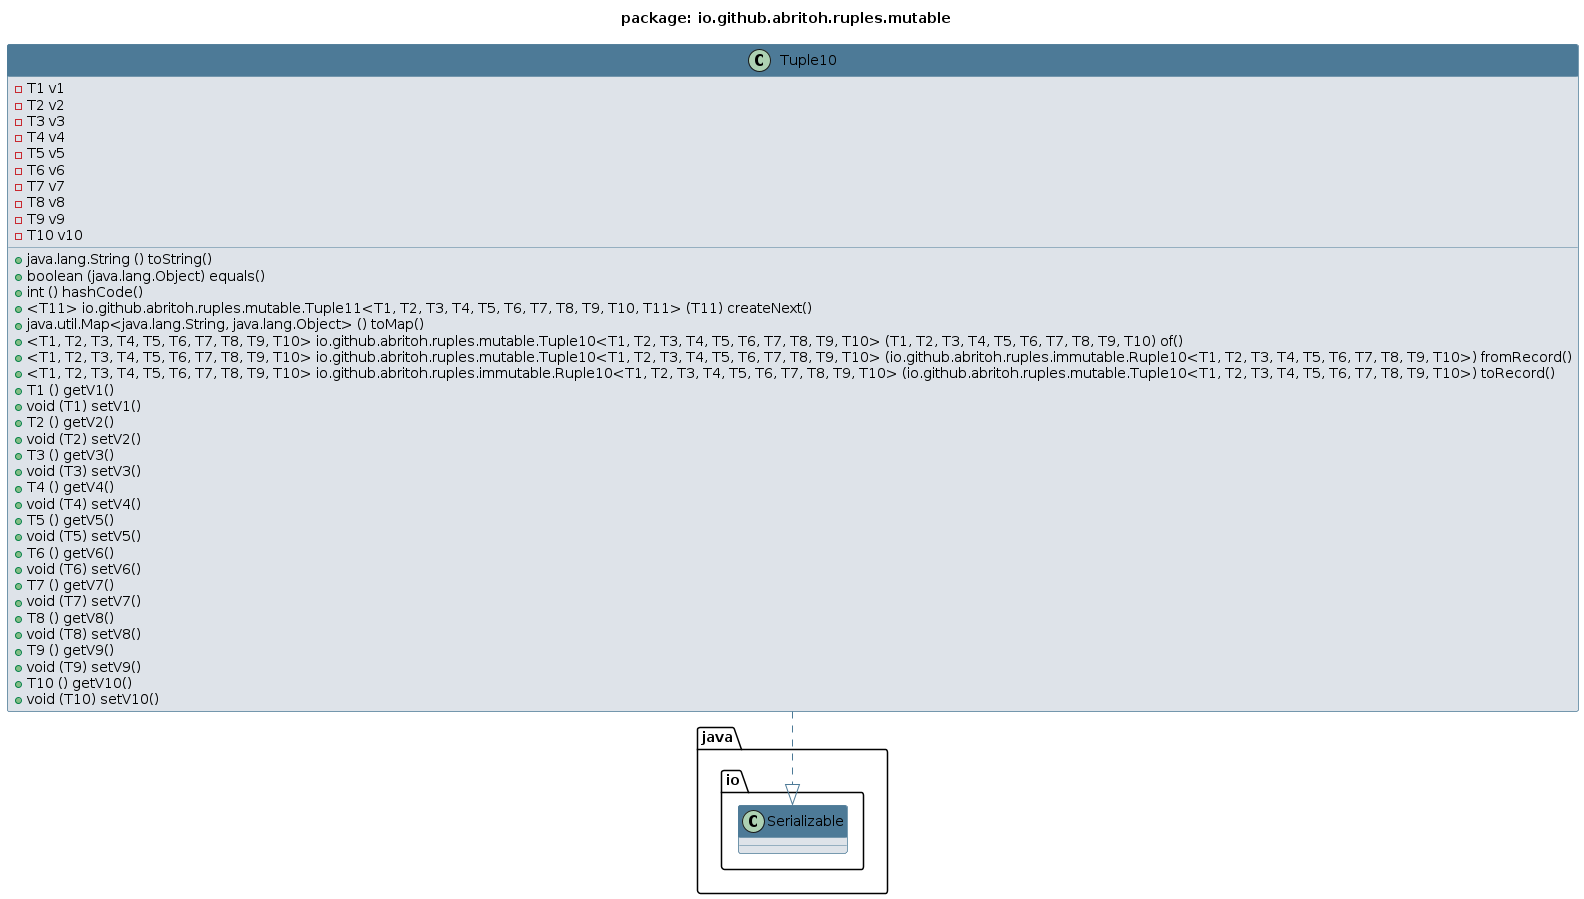

The diagram above was rendered by PlantUML. Its source (embedded in the PNG):
@startuml 
skinparam class { 
 BackgroundColor #DEE3E9 
 ArrowColor #4D7A97 
 BorderColor #4D7A97 
}
top to bottom direction 
title package: io.github.abritoh.ruples.mutable
skinparam titleBackgroundColor White
skinparam classHeaderBackgroundColor #4D7A97
skinparam stereotypeBBackgroundColor #F8981D


class Tuple10 {
 - T1 v1
 - T2 v2
 - T3 v3
 - T4 v4
 - T5 v5
 - T6 v6
 - T7 v7
 - T8 v8
 - T9 v9
 - T10 v10
 + java.lang.String () toString()
 + boolean (java.lang.Object) equals()
 + int () hashCode()
 + <T11> io.github.abritoh.ruples.mutable.Tuple11<T1, T2, T3, T4, T5, T6, T7, T8, T9, T10, T11> (T11) createNext()
 + java.util.Map<java.lang.String, java.lang.Object> () toMap()
 + <T1, T2, T3, T4, T5, T6, T7, T8, T9, T10> io.github.abritoh.ruples.mutable.Tuple10<T1, T2, T3, T4, T5, T6, T7, T8, T9, T10> (T1, T2, T3, T4, T5, T6, T7, T8, T9, T10) of()
 + <T1, T2, T3, T4, T5, T6, T7, T8, T9, T10> io.github.abritoh.ruples.mutable.Tuple10<T1, T2, T3, T4, T5, T6, T7, T8, T9, T10> (io.github.abritoh.ruples.immutable.Ruple10<T1, T2, T3, T4, T5, T6, T7, T8, T9, T10>) fromRecord()
 + <T1, T2, T3, T4, T5, T6, T7, T8, T9, T10> io.github.abritoh.ruples.immutable.Ruple10<T1, T2, T3, T4, T5, T6, T7, T8, T9, T10> (io.github.abritoh.ruples.mutable.Tuple10<T1, T2, T3, T4, T5, T6, T7, T8, T9, T10>) toRecord()
 + T1 () getV1()
 + void (T1) setV1()
 + T2 () getV2()
 + void (T2) setV2()
 + T3 () getV3()
 + void (T3) setV3()
 + T4 () getV4()
 + void (T4) setV4()
 + T5 () getV5()
 + void (T5) setV5()
 + T6 () getV6()
 + void (T6) setV6()
 + T7 () getV7()
 + void (T7) setV7()
 + T8 () getV8()
 + void (T8) setV8()
 + T9 () getV9()
 + void (T9) setV9()
 + T10 () getV10()
 + void (T10) setV10()
}
Tuple10 ..|> java.io.Serializable
@enduml